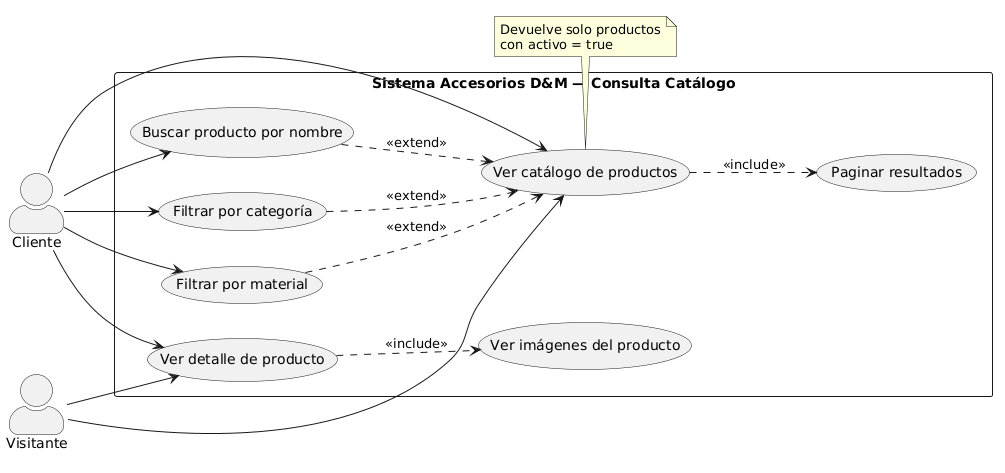

The diagram above was rendered by PlantUML. Its source (embedded in the PNG):
@startuml
left to right direction
skinparam actorStyle awesome

actor "Cliente" as C
actor "Visitante" as V

rectangle "Sistema Accesorios D&M — Consulta Catálogo" {
  usecase "Ver catálogo de productos" as UC16
  usecase "Buscar producto por nombre" as UC17
  usecase "Filtrar por categoría" as UC18
  usecase "Filtrar por material" as UC19
  usecase "Ver detalle de producto" as UC20
  usecase "Ver imágenes del producto" as UC21
  usecase "Paginar resultados" as UC22
}

C --> UC16
C --> UC17
C --> UC18
C --> UC19
C --> UC20
V --> UC16
V --> UC20

UC16 ..> UC22 : <<include>>
UC17 ..> UC16 : <<extend>>
UC18 ..> UC16 : <<extend>>
UC19 ..> UC16 : <<extend>>
UC20 ..> UC21 : <<include>>

note bottom of UC16
  Devuelve solo productos
  con activo = true
end note
@enduml